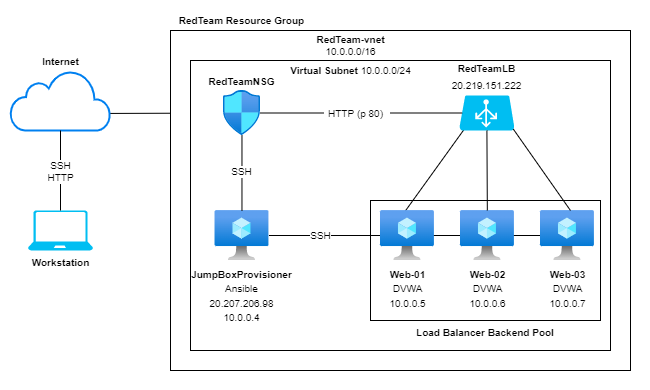

The diagram above was exported from draw.io. Its source (the exported page's mxGraphModel, read from the mxfile embedded in the PNG):
<mxGraphModel dx="743" dy="1035" grid="1" gridSize="10" guides="1" tooltips="1" connect="1" arrows="1" fold="1" page="1" pageScale="1" pageWidth="850" pageHeight="1100" math="0" shadow="0">
  <root>
    <mxCell id="0" />
    <mxCell id="1" parent="0" />
    <mxCell id="gxApOU_9__M_Zx-blSB8-53" value="" style="rounded=0;whiteSpace=wrap;html=1;fontSize=10;strokeWidth=0;dashed=1;dashPattern=1 4;strokeColor=#FFFFFF;" vertex="1" parent="1">
      <mxGeometry x="100" y="190" width="650" height="390" as="geometry" />
    </mxCell>
    <mxCell id="gxApOU_9__M_Zx-blSB8-49" value="" style="endArrow=none;html=1;rounded=0;fontSize=10;startSize=2;endSize=2;" edge="1" parent="1" target="gxApOU_9__M_Zx-blSB8-2">
      <mxGeometry width="50" height="50" relative="1" as="geometry">
        <mxPoint x="190" y="303" as="sourcePoint" />
        <mxPoint x="250" y="210" as="targetPoint" />
      </mxGeometry>
    </mxCell>
    <mxCell id="gxApOU_9__M_Zx-blSB8-43" value="" style="rounded=0;whiteSpace=wrap;html=1;fontSize=10;strokeWidth=1;labelPosition=center;verticalLabelPosition=top;align=center;verticalAlign=bottom;" vertex="1" parent="1">
      <mxGeometry x="270" y="220" width="460" height="340" as="geometry" />
    </mxCell>
    <mxCell id="gxApOU_9__M_Zx-blSB8-39" value="" style="rounded=0;whiteSpace=wrap;html=1;fontSize=10;strokeWidth=1;labelPosition=center;verticalLabelPosition=top;align=center;verticalAlign=bottom;" vertex="1" parent="1">
      <mxGeometry x="290" y="250" width="420" height="290" as="geometry" />
    </mxCell>
    <mxCell id="gxApOU_9__M_Zx-blSB8-38" value="&lt;b&gt;Load Balancer Backend Pool&lt;/b&gt;" style="rounded=0;whiteSpace=wrap;html=1;fontSize=10;strokeWidth=1;labelPosition=center;verticalLabelPosition=bottom;align=center;verticalAlign=top;" vertex="1" parent="1">
      <mxGeometry x="470" y="390" width="230" height="120" as="geometry" />
    </mxCell>
    <mxCell id="gxApOU_9__M_Zx-blSB8-34" value="" style="endArrow=none;html=1;rounded=0;fontSize=10;startSize=2;endSize=2;exitX=0.453;exitY=0.021;exitDx=0;exitDy=0;exitPerimeter=0;entryX=0.202;entryY=0.714;entryDx=0;entryDy=0;entryPerimeter=0;" edge="1" parent="1" source="gxApOU_9__M_Zx-blSB8-16" target="gxApOU_9__M_Zx-blSB8-3">
      <mxGeometry width="50" height="50" relative="1" as="geometry">
        <mxPoint x="510" y="370" as="sourcePoint" />
        <mxPoint x="560" y="320" as="targetPoint" />
      </mxGeometry>
    </mxCell>
    <mxCell id="gxApOU_9__M_Zx-blSB8-24" value="" style="endArrow=none;html=1;rounded=0;fontSize=7;startSize=2;endSize=2;" edge="1" parent="1" source="gxApOU_9__M_Zx-blSB8-12" target="gxApOU_9__M_Zx-blSB8-18">
      <mxGeometry width="50" height="50" relative="1" as="geometry">
        <mxPoint x="520" y="490" as="sourcePoint" />
        <mxPoint x="570" y="440" as="targetPoint" />
      </mxGeometry>
    </mxCell>
    <mxCell id="gxApOU_9__M_Zx-blSB8-46" value="SSH" style="edgeLabel;html=1;align=center;verticalAlign=middle;resizable=0;points=[];fontSize=10;" vertex="1" connectable="0" parent="gxApOU_9__M_Zx-blSB8-24">
      <mxGeometry x="-0.6004" y="-2" relative="1" as="geometry">
        <mxPoint x="-3" y="-2" as="offset" />
      </mxGeometry>
    </mxCell>
    <mxCell id="gxApOU_9__M_Zx-blSB8-2" value="&lt;font style=&quot;font-size: 10px&quot;&gt;&lt;b&gt;RedTeamNSG&lt;/b&gt;&lt;/font&gt;" style="aspect=fixed;html=1;points=[];align=center;image;fontSize=12;image=img/lib/azure2/networking/Network_Security_Groups.svg;labelPosition=center;verticalLabelPosition=top;verticalAlign=bottom;" vertex="1" parent="1">
      <mxGeometry x="322.94" y="280" width="37.06" height="45" as="geometry" />
    </mxCell>
    <mxCell id="gxApOU_9__M_Zx-blSB8-3" value="&lt;font&gt;&lt;span style=&quot;font-size: 10px&quot;&gt;&lt;b&gt;RedTeamLB&lt;/b&gt;&lt;br&gt;20.219.151.222&lt;br&gt;&lt;/span&gt;&lt;/font&gt;" style="verticalLabelPosition=top;html=1;verticalAlign=bottom;align=center;strokeColor=none;fillColor=#00BEF2;shape=mxgraph.azure.azure_load_balancer;fontSize=14;labelPosition=center;" vertex="1" parent="1">
      <mxGeometry x="558.9100000000001" y="285" width="55" height="35" as="geometry" />
    </mxCell>
    <mxCell id="gxApOU_9__M_Zx-blSB8-4" value="" style="endArrow=none;html=1;rounded=0;fontSize=14;entryX=0.05;entryY=0.5;entryDx=0;entryDy=0;entryPerimeter=0;startArrow=none;" edge="1" parent="1" source="gxApOU_9__M_Zx-blSB8-7" target="gxApOU_9__M_Zx-blSB8-3">
      <mxGeometry width="50" height="50" relative="1" as="geometry">
        <mxPoint x="360" y="303" as="sourcePoint" />
        <mxPoint x="420" y="260" as="targetPoint" />
      </mxGeometry>
    </mxCell>
    <mxCell id="gxApOU_9__M_Zx-blSB8-12" value="&lt;font style=&quot;font-size: 10px&quot;&gt;&lt;b&gt;JumpBoxProvisioner&lt;/b&gt;&lt;br&gt;Ansible&lt;br&gt;20.207.206.98&lt;br&gt;10.0.0.4&lt;br&gt;&lt;/font&gt;" style="aspect=fixed;html=1;points=[];align=center;image;fontSize=12;image=img/lib/azure2/compute/Virtual_Machine.svg;" vertex="1" parent="1">
      <mxGeometry x="314.52" y="400" width="53.91" height="50" as="geometry" />
    </mxCell>
    <mxCell id="gxApOU_9__M_Zx-blSB8-16" value="&lt;font style=&quot;font-size: 10px&quot;&gt;&lt;b&gt;Web-01&lt;/b&gt;&lt;br&gt;DVWA&lt;br&gt;10.0.0.5&lt;br&gt;&lt;/font&gt;" style="aspect=fixed;html=1;points=[];align=center;image;fontSize=12;image=img/lib/azure2/compute/Virtual_Machine.svg;" vertex="1" parent="1">
      <mxGeometry x="480" y="400" width="53.91" height="50" as="geometry" />
    </mxCell>
    <mxCell id="gxApOU_9__M_Zx-blSB8-17" value="&lt;font style=&quot;font-size: 10px&quot;&gt;&lt;b&gt;Web-02&lt;/b&gt;&lt;br&gt;DVWA&lt;br&gt;10.0.0.6&lt;br&gt;&lt;/font&gt;" style="aspect=fixed;html=1;points=[];align=center;image;fontSize=12;image=img/lib/azure2/compute/Virtual_Machine.svg;" vertex="1" parent="1">
      <mxGeometry x="560" y="400" width="53.91" height="50" as="geometry" />
    </mxCell>
    <mxCell id="gxApOU_9__M_Zx-blSB8-18" value="&lt;font style=&quot;font-size: 10px&quot;&gt;&lt;b&gt;Web-03&lt;/b&gt;&lt;br&gt;DVWA&lt;br&gt;10.0.0.7&lt;br&gt;&lt;/font&gt;" style="aspect=fixed;html=1;points=[];align=center;image;fontSize=12;image=img/lib/azure2/compute/Virtual_Machine.svg;" vertex="1" parent="1">
      <mxGeometry x="640" y="400" width="53.91" height="50" as="geometry" />
    </mxCell>
    <mxCell id="gxApOU_9__M_Zx-blSB8-29" value="" style="endArrow=none;html=1;rounded=0;fontSize=7;startSize=2;endSize=2;" edge="1" parent="1" source="gxApOU_9__M_Zx-blSB8-12" target="gxApOU_9__M_Zx-blSB8-2">
      <mxGeometry width="50" height="50" relative="1" as="geometry">
        <mxPoint x="520" y="490" as="sourcePoint" />
        <mxPoint x="570" y="440" as="targetPoint" />
      </mxGeometry>
    </mxCell>
    <mxCell id="gxApOU_9__M_Zx-blSB8-7" value="&lt;font style=&quot;font-size: 10px&quot;&gt;HTTP (p 80)&lt;/font&gt;" style="text;html=1;align=center;verticalAlign=middle;resizable=0;points=[];autosize=1;strokeColor=none;fillColor=none;fontSize=12;" vertex="1" parent="1">
      <mxGeometry x="420" y="292.5" width="70" height="20" as="geometry" />
    </mxCell>
    <mxCell id="gxApOU_9__M_Zx-blSB8-31" value="" style="endArrow=none;html=1;rounded=0;fontSize=14;entryX=0.05;entryY=0.5;entryDx=0;entryDy=0;entryPerimeter=0;" edge="1" parent="1" source="gxApOU_9__M_Zx-blSB8-2" target="gxApOU_9__M_Zx-blSB8-7">
      <mxGeometry width="50" height="50" relative="1" as="geometry">
        <mxPoint x="360.0000000000001" y="302.5" as="sourcePoint" />
        <mxPoint x="561.6600000000001" y="302.5" as="targetPoint" />
      </mxGeometry>
    </mxCell>
    <mxCell id="gxApOU_9__M_Zx-blSB8-35" value="" style="endArrow=none;html=1;rounded=0;fontSize=10;startSize=2;endSize=2;entryX=0.5;entryY=1;entryDx=0;entryDy=0;entryPerimeter=0;" edge="1" parent="1" source="gxApOU_9__M_Zx-blSB8-17" target="gxApOU_9__M_Zx-blSB8-3">
      <mxGeometry width="50" height="50" relative="1" as="geometry">
        <mxPoint x="520" y="430" as="sourcePoint" />
        <mxPoint x="570" y="380" as="targetPoint" />
      </mxGeometry>
    </mxCell>
    <mxCell id="gxApOU_9__M_Zx-blSB8-36" value="" style="endArrow=none;html=1;rounded=0;fontSize=10;startSize=2;endSize=2;exitX=0.98;exitY=0.96;exitDx=0;exitDy=0;exitPerimeter=0;entryX=0.556;entryY=0;entryDx=0;entryDy=0;entryPerimeter=0;" edge="1" parent="1" source="gxApOU_9__M_Zx-blSB8-3" target="gxApOU_9__M_Zx-blSB8-18">
      <mxGeometry width="50" height="50" relative="1" as="geometry">
        <mxPoint x="640" y="375" as="sourcePoint" />
        <mxPoint x="690" y="325" as="targetPoint" />
      </mxGeometry>
    </mxCell>
    <mxCell id="gxApOU_9__M_Zx-blSB8-40" value="&lt;b&gt;RedTeam-vnet&lt;/b&gt;&lt;br&gt;10.0.0.0/16" style="text;html=1;align=center;verticalAlign=middle;resizable=0;points=[];autosize=1;strokeColor=none;fillColor=none;fontSize=10;" vertex="1" parent="1">
      <mxGeometry x="410" y="220" width="80" height="30" as="geometry" />
    </mxCell>
    <mxCell id="gxApOU_9__M_Zx-blSB8-42" value="&lt;b&gt;Virtual Subnet&lt;/b&gt; 10.0.0.0/24" style="text;html=1;align=center;verticalAlign=middle;resizable=0;points=[];autosize=1;strokeColor=none;fillColor=none;fontSize=10;" vertex="1" parent="1">
      <mxGeometry x="380" y="250" width="140" height="20" as="geometry" />
    </mxCell>
    <mxCell id="gxApOU_9__M_Zx-blSB8-44" value="&lt;b&gt;RedTeam Resource Group&lt;/b&gt;" style="text;html=1;align=center;verticalAlign=middle;resizable=0;points=[];autosize=1;strokeColor=none;fillColor=none;fontSize=10;" vertex="1" parent="1">
      <mxGeometry x="271.48" y="200" width="140" height="20" as="geometry" />
    </mxCell>
    <mxCell id="gxApOU_9__M_Zx-blSB8-48" value="&lt;b&gt;Internet&lt;/b&gt;" style="html=1;verticalLabelPosition=top;align=center;labelBackgroundColor=#ffffff;verticalAlign=bottom;strokeWidth=2;strokeColor=#0080F0;shadow=0;dashed=0;shape=mxgraph.ios7.icons.cloud;fontSize=10;labelPosition=center;" vertex="1" parent="1">
      <mxGeometry x="110" y="260" width="100" height="60" as="geometry" />
    </mxCell>
    <mxCell id="gxApOU_9__M_Zx-blSB8-51" value="&lt;b&gt;Workstation&lt;/b&gt;" style="verticalLabelPosition=bottom;html=1;verticalAlign=top;align=center;strokeColor=none;fillColor=#00BEF2;shape=mxgraph.azure.laptop;pointerEvents=1;fontSize=10;" vertex="1" parent="1">
      <mxGeometry x="127.5" y="400" width="65" height="40" as="geometry" />
    </mxCell>
    <mxCell id="gxApOU_9__M_Zx-blSB8-52" value="" style="endArrow=none;html=1;rounded=0;fontSize=10;startSize=2;endSize=2;" edge="1" parent="1" source="gxApOU_9__M_Zx-blSB8-51" target="gxApOU_9__M_Zx-blSB8-48">
      <mxGeometry width="50" height="50" relative="1" as="geometry">
        <mxPoint x="150" y="380" as="sourcePoint" />
        <mxPoint x="200" y="330" as="targetPoint" />
      </mxGeometry>
    </mxCell>
    <mxCell id="gxApOU_9__M_Zx-blSB8-55" value="SSH&lt;br&gt;HTTP" style="edgeLabel;html=1;align=center;verticalAlign=middle;resizable=0;points=[];fontSize=10;" vertex="1" connectable="0" parent="gxApOU_9__M_Zx-blSB8-52">
      <mxGeometry x="-0.2679" y="2" relative="1" as="geometry">
        <mxPoint x="2" y="-10" as="offset" />
      </mxGeometry>
    </mxCell>
    <mxCell id="gxApOU_9__M_Zx-blSB8-56" value="SSH" style="edgeLabel;html=1;align=center;verticalAlign=middle;resizable=0;points=[];fontSize=10;" vertex="1" connectable="0" parent="gxApOU_9__M_Zx-blSB8-52">
      <mxGeometry x="-0.2679" y="2" relative="1" as="geometry">
        <mxPoint x="183" y="-10" as="offset" />
      </mxGeometry>
    </mxCell>
  </root>
</mxGraphModel>